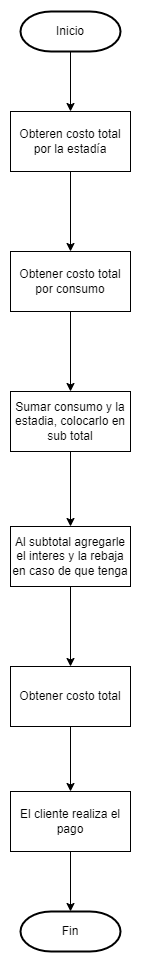

The diagram above was exported from draw.io. Its source (the exported page's mxGraphModel, read from the mxfile embedded in the PNG):
<mxGraphModel dx="1036" dy="614" grid="1" gridSize="10" guides="1" tooltips="1" connect="1" arrows="1" fold="1" page="1" pageScale="1" pageWidth="827" pageHeight="1169" math="0" shadow="0">
  <root>
    <mxCell id="0" />
    <mxCell id="1" parent="0" />
    <mxCell id="2" value="" style="edgeStyle=orthogonalEdgeStyle;rounded=0;orthogonalLoop=1;jettySize=auto;html=1;" edge="1" source="3" target="5" parent="1">
      <mxGeometry relative="1" as="geometry" />
    </mxCell>
    <mxCell id="3" value="Inicio" style="strokeWidth=2;html=1;shape=mxgraph.flowchart.terminator;whiteSpace=wrap;" vertex="1" parent="1">
      <mxGeometry x="374" y="40" width="100" height="40" as="geometry" />
    </mxCell>
    <mxCell id="4" value="" style="edgeStyle=orthogonalEdgeStyle;rounded=0;orthogonalLoop=1;jettySize=auto;html=1;" edge="1" source="5" target="9" parent="1">
      <mxGeometry relative="1" as="geometry" />
    </mxCell>
    <mxCell id="5" value="Obteren costo total por la estadía" style="rounded=0;whiteSpace=wrap;html=1;" vertex="1" parent="1">
      <mxGeometry x="364" y="140" width="120" height="60" as="geometry" />
    </mxCell>
    <mxCell id="6" value="" style="edgeStyle=orthogonalEdgeStyle;rounded=0;orthogonalLoop=1;jettySize=auto;html=1;" edge="1" target="7" parent="1">
      <mxGeometry relative="1" as="geometry">
        <mxPoint x="424" y="880" as="sourcePoint" />
      </mxGeometry>
    </mxCell>
    <mxCell id="7" value="Fin" style="strokeWidth=2;html=1;shape=mxgraph.flowchart.terminator;whiteSpace=wrap;" vertex="1" parent="1">
      <mxGeometry x="374" y="940" width="100" height="40" as="geometry" />
    </mxCell>
    <mxCell id="8" value="" style="edgeStyle=orthogonalEdgeStyle;rounded=0;orthogonalLoop=1;jettySize=auto;html=1;" edge="1" source="9" target="11" parent="1">
      <mxGeometry relative="1" as="geometry" />
    </mxCell>
    <mxCell id="9" value="Obtener costo total por consumo" style="rounded=0;whiteSpace=wrap;html=1;" vertex="1" parent="1">
      <mxGeometry x="364" y="280" width="120" height="60" as="geometry" />
    </mxCell>
    <mxCell id="10" value="" style="edgeStyle=orthogonalEdgeStyle;rounded=0;orthogonalLoop=1;jettySize=auto;html=1;" edge="1" source="11" target="13" parent="1">
      <mxGeometry relative="1" as="geometry" />
    </mxCell>
    <mxCell id="11" value="Sumar consumo y la estadia, colocarlo en sub total" style="rounded=0;whiteSpace=wrap;html=1;" vertex="1" parent="1">
      <mxGeometry x="364" y="420" width="120" height="60" as="geometry" />
    </mxCell>
    <mxCell id="12" value="" style="edgeStyle=orthogonalEdgeStyle;rounded=0;orthogonalLoop=1;jettySize=auto;html=1;" edge="1" source="13" target="15" parent="1">
      <mxGeometry relative="1" as="geometry" />
    </mxCell>
    <mxCell id="13" value="Al subtotal agregarle el interes y la rebaja en caso de que tenga" style="rounded=0;whiteSpace=wrap;html=1;" vertex="1" parent="1">
      <mxGeometry x="364" y="555" width="120" height="60" as="geometry" />
    </mxCell>
    <mxCell id="14" value="" style="edgeStyle=orthogonalEdgeStyle;rounded=0;orthogonalLoop=1;jettySize=auto;html=1;" edge="1" source="15" target="16" parent="1">
      <mxGeometry relative="1" as="geometry" />
    </mxCell>
    <mxCell id="15" value="Obtener costo total" style="rounded=0;whiteSpace=wrap;html=1;" vertex="1" parent="1">
      <mxGeometry x="364" y="695" width="120" height="60" as="geometry" />
    </mxCell>
    <mxCell id="16" value="El cliente realiza el pago" style="rounded=0;whiteSpace=wrap;html=1;" vertex="1" parent="1">
      <mxGeometry x="364" y="820" width="120" height="60" as="geometry" />
    </mxCell>
  </root>
</mxGraphModel>